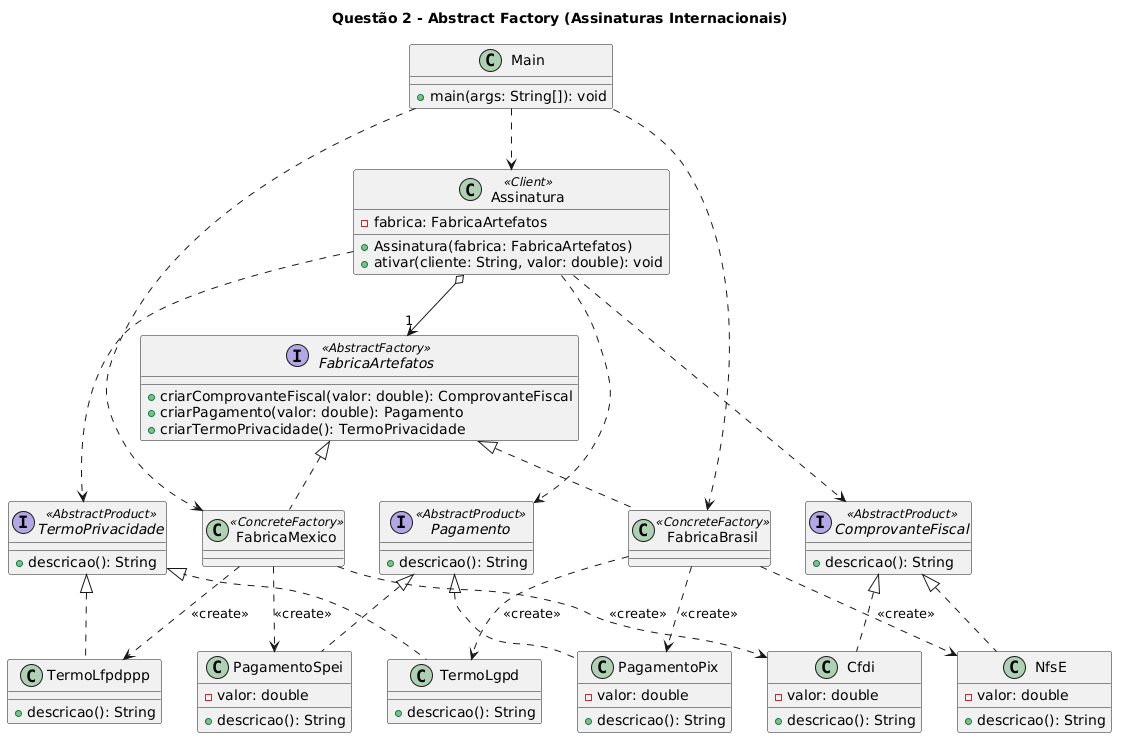

The diagram above was rendered by PlantUML. Its source (embedded in the PNG):
@startuml
title Questão 2 - Abstract Factory (Assinaturas Internacionais)

interface FabricaArtefatos <<AbstractFactory>> {
  +criarComprovanteFiscal(valor: double): ComprovanteFiscal
  +criarPagamento(valor: double): Pagamento
  +criarTermoPrivacidade(): TermoPrivacidade
}

class FabricaBrasil <<ConcreteFactory>>
class FabricaMexico <<ConcreteFactory>>

interface ComprovanteFiscal <<AbstractProduct>> {
  +descricao(): String
}
interface Pagamento <<AbstractProduct>> {
  +descricao(): String
}
interface TermoPrivacidade <<AbstractProduct>> {
  +descricao(): String
}

class NfsE {
  -valor: double
  +descricao(): String
}
class Cfdi {
  -valor: double
  +descricao(): String
}
class PagamentoPix {
  -valor: double
  +descricao(): String
}
class PagamentoSpei {
  -valor: double
  +descricao(): String
}
class TermoLgpd {
  +descricao(): String
}
class TermoLfpdppp {
  +descricao(): String
}

class Assinatura <<Client>> {
  -fabrica: FabricaArtefatos
  +Assinatura(fabrica: FabricaArtefatos)
  +ativar(cliente: String, valor: double): void
}

class Main {
  +main(args: String[]): void
}

FabricaArtefatos <|.. FabricaBrasil
FabricaArtefatos <|.. FabricaMexico

ComprovanteFiscal <|.. NfsE
ComprovanteFiscal <|.. Cfdi
Pagamento <|.. PagamentoPix
Pagamento <|.. PagamentoSpei
TermoPrivacidade <|.. TermoLgpd
TermoPrivacidade <|.. TermoLfpdppp

FabricaBrasil ..> NfsE : <<create>>
FabricaBrasil ..> PagamentoPix : <<create>>
FabricaBrasil ..> TermoLgpd : <<create>>
FabricaMexico ..> Cfdi : <<create>>
FabricaMexico ..> PagamentoSpei : <<create>>
FabricaMexico ..> TermoLfpdppp : <<create>>

Assinatura o--> "1" FabricaArtefatos
Assinatura ..> ComprovanteFiscal
Assinatura ..> Pagamento
Assinatura ..> TermoPrivacidade

Main ..> Assinatura
Main ..> FabricaBrasil
Main ..> FabricaMexico
@enduml